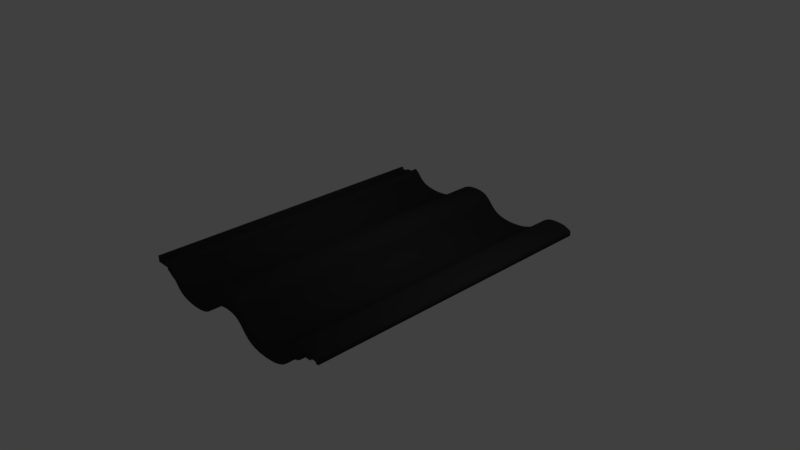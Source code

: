 # Source: tile.blend  (saved by Blender 2.79.0; exported with 4.5.12 LTS)
import bpy
from mathutils import Matrix  # noqa: F401  (used for matrix-valued properties, if any)

bpy.ops.wm.read_factory_settings(use_empty=True)
scene = bpy.context.scene
scene.name = 'Scene'

# ---- collections
col_collection_1 = bpy.data.collections.new('Collection 1'); scene.collection.children.link(col_collection_1)
col_collection_2 = bpy.data.collections.new('Collection 2'); scene.collection.children.link(col_collection_2)
col_collection_2.hide_render = True
col_collection_2.hide_viewport = True

# ---- materials (node trees are filled in below, after node groups)
mat_material = bpy.data.materials.new('Material')
mat_material.alpha_threshold = 0.0
mat_material.use_transparent_shadow = False
mat_material.diffuse_color = (0.03741, 0.03741, 0.03741, 1.0)
mat_material.roughness = 0.5

# ---- material node trees

# ---- world
world_world = bpy.data.worlds.new('World'); scene.world = world_world
world_world.color = (0.05088, 0.05088, 0.05088)
world_world.use_sun_shadow = False
world_world.sun_shadow_jitter_overblur = 0.0
world_world.cycles.sampling_method = 'MANUAL'

# ---- cameras
cam_camera = bpy.data.cameras.new('Camera')
cam_camera.clip_end = 100.0
cam_camera.lens = 35.0
cam_camera.sensor_width = 32.0
cam_camera.sensor_height = 18.0
cam_camera.ortho_scale = 7.314
cam_camera.dof.focus_distance = 0.0
cam_camera.dof.aperture_fstop = 128.0

# ---- lights
light_lamp = bpy.data.lights.new('Lamp', 'POINT')
light_lamp.transmission_factor = 0.0
light_lamp.cutoff_distance = 30.0
light_lamp.energy = 100.0
light_lamp.shadow_buffer_clip_start = 1.001
light_lamp.shadow_soft_size = 0.1
light_lamp.shadow_maximum_resolution = 0.006
light_lamp.use_absolute_resolution = True

# ---- meshes
me_cubeziercurve = bpy.data.meshes.new('CUBezierCurve')
me_cubeziercurve.from_pydata([(-1.275, 0.1674, -1.484e-08), (-1.256, 0.1533, -1.503e-08), (-1.239, 0.1406, -1.968e-08), (-1.224, 0.1257, -2.687e-08), (-1.207, 0.105, -3.465e-08), (-1.188, 0.0815, -4.216e-08), (-1.164, 0.05653, -4.829e-08), (-1.132, 0.03156, -5.192e-08), (-1.093, 0.007991, -5.194e-08), (-1.042, -0.01274, -4.724e-08), (-0.9791, -0.0292, -3.671e-08), (-0.9017, -0.03998, -1.924e-08), (-0.8078, -0.04365, 6.294e-09), (-0.7019, -0.03742, 3.483e-08), (-0.6165, -0.02093, 5.299e-08), (-0.5479, 0.003778, 6.228e-08), (-0.4923, 0.03466, 6.416e-08), (-0.4459, 0.06967, 6.013e-08), (-0.4051, 0.1068, 5.166e-08), (-0.3661, 0.1439, 4.023e-08), (-0.3251, 0.179, 2.732e-08), (-0.2785, 0.2101, 1.443e-08), (-0.2224, 0.235, 3.02e-09), (-0.1532, 0.2519, -5.417e-09), (-0.06717, 0.2585, -9.402e-09), (0.01476, 0.2532, -9.518e-09), (0.0786, 0.2371, -7.674e-09), (0.1285, 0.2123, -4.241e-09), (0.1688, 0.181, 4.072e-10), (0.2035, 0.1455, 5.899e-09), (0.2368, 0.1077, 1.186e-08), (0.273, 0.06999, 1.793e-08), (0.3162, 0.03442, 2.372e-08), (0.3706, 0.00319, 2.886e-08), (0.4405, -0.02155, 3.299e-08), (0.5299, -0.03764, 3.574e-08), (0.6431, -0.0429, 3.672e-08), (0.7609, -0.0357, 3.558e-08), (0.8554, -0.01751, 3.249e-08), (0.9307, 0.009281, 2.784e-08), (0.9909, 0.04227, 2.202e-08), (1.04, 0.07907, 1.544e-08), (1.082, 0.1173, 8.495e-09), (1.121, 0.1545, 1.575e-09), (1.162, 0.1883, -4.919e-09), (1.207, 0.2163, -1.059e-08), (1.263, 0.2361, -1.504e-08), (1.331, 0.2454, -1.788e-08), (1.417, 0.2416, -1.87e-08), (1.423, 0.2412, -1.964e-08), (1.431, 0.2409, -2.224e-08), (1.44, 0.2404, -2.617e-08), (1.451, 0.2394, -3.11e-08), (1.464, 0.2377, -3.666e-08), (1.479, 0.2349, -4.254e-08), (1.495, 0.2309, -4.837e-08), (1.512, 0.2252, -5.382e-08), (1.531, 0.2177, -5.856e-08), (1.552, 0.2079, -6.223e-08), (1.574, 0.1958, -6.449e-08), (1.597, 0.1809, -6.501e-08), (-1.275, 0.09622, -3.238e-09), (-1.256, -0.07467, 2.211e-08), (-1.239, -0.08535, 1.712e-08), (-1.224, -0.1017, 1.018e-08), (-1.207, -0.1224, 2.405e-09), (-1.188, -0.1459, -5.104e-09), (-1.164, -0.1709, -1.123e-08), (-1.132, -0.1959, -1.486e-08), (-1.093, -0.2195, -1.488e-08), (-1.042, -0.2402, -1.019e-08), (-0.9791, -0.2566, 3.431e-10), (-0.9017, -0.2674, 1.782e-08), (-0.8078, -0.2711, 4.335e-08), (-0.7019, -0.2649, 7.188e-08), (-0.6165, -0.2484, 9.005e-08), (-0.5479, -0.2237, 9.933e-08), (-0.4923, -0.1928, 1.012e-07), (-0.4459, -0.1578, 9.718e-08), (-0.4051, -0.1207, 8.871e-08), (-0.3661, -0.08355, 7.728e-08), (-0.3251, -0.04843, 6.438e-08), (-0.2785, -0.01736, 5.148e-08), (-0.2224, 0.007604, 4.008e-08), (-0.1532, 0.02442, 3.164e-08), (-0.06717, 0.03105, 2.765e-08), (0.01476, 0.02574, 2.754e-08), (0.0786, 0.009621, 2.938e-08), (0.1285, -0.01515, 3.281e-08), (0.1688, -0.0464, 3.746e-08), (0.2035, -0.08198, 4.295e-08), (0.2368, -0.1197, 4.892e-08), (0.273, -0.1575, 5.498e-08), (0.3162, -0.193, 6.077e-08), (0.3706, -0.2243, 6.592e-08), (0.4405, -0.249, 7.005e-08), (0.5299, -0.2651, 7.279e-08), (0.6431, -0.2703, 7.377e-08), (0.7609, -0.2631, 7.263e-08), (0.8554, -0.245, 6.954e-08), (0.9307, -0.2182, 6.489e-08), (0.9909, -0.1852, 5.908e-08), (1.04, -0.1484, 5.25e-08), (1.082, -0.1102, 4.555e-08), (1.121, -0.07297, 3.863e-08), (1.162, -0.03916, 3.214e-08), (1.207, -0.01114, 2.646e-08), (1.263, 0.008698, 2.201e-08), (1.597, 0.1174, 4.304e-09), (1.559, 0.1174, 4.304e-09), (1.559, 0.1415, 3.69e-10), (1.459, 0.1415, 3.69e-10), (1.459, 0.1083, 5.78e-09), (1.387, 0.1083, 5.78e-09), (1.387, 0.1415, 3.69e-10), (1.297, 0.1415, 3.69e-10), (1.297, 0.03285, 1.808e-08), (-1.297, 0.1809, -1.703e-08), (-1.297, 0.09622, -3.238e-09), (-1.4, 0.09622, -3.238e-09), (-1.4, 0.1228, -7.565e-09), (-1.468, 0.1228, -7.565e-09), (-1.468, 0.09622, -3.238e-09), (-1.57, 0.09622, -3.238e-09), (-1.57, 0.1228, -7.565e-09), (-1.605, 0.1228, -7.565e-09), (-1.605, 0.03367, 6.952e-09), (-1.4, 0.03367, 6.952e-09), (-1.4, 0.005717, 1.151e-08), (-1.275, -0.07112, 2.402e-08), (-1.275, 0.1674, -4.197), (-1.256, 0.1533, -4.197), (-1.239, 0.1406, -4.197), (-1.224, 0.1257, -4.197), (-1.207, 0.105, -4.197), (-1.188, 0.0815, -4.197), (-1.164, 0.05653, -4.197), (-1.132, 0.03156, -4.197), (-1.093, 0.007991, -4.197), (-1.042, -0.01274, -4.197), (-0.9791, -0.0292, -4.197), (-0.9017, -0.03998, -4.197), (-0.8078, -0.04365, -4.197), (-0.7019, -0.03742, -4.197), (-0.6165, -0.02093, -4.197), (-0.5479, 0.003777, -4.197), (-0.4923, 0.03466, -4.197), (-0.4459, 0.06967, -4.197), (-0.4051, 0.1068, -4.197), (-0.3661, 0.1439, -4.197), (-0.3251, 0.179, -4.197), (-0.2785, 0.2101, -4.197), (-0.2224, 0.235, -4.197), (-0.1532, 0.2519, -4.197), (-0.06717, 0.2585, -4.197), (0.01476, 0.2532, -4.197), (0.0786, 0.2371, -4.197), (0.1285, 0.2123, -4.197), (0.1688, 0.181, -4.197), (0.2035, 0.1455, -4.197), (0.2368, 0.1077, -4.197), (0.273, 0.06999, -4.197), (0.3162, 0.03442, -4.197), (0.3706, 0.003189, -4.197), (0.4405, -0.02155, -4.197), (0.5299, -0.03764, -4.197), (0.6431, -0.0429, -4.197), (0.7609, -0.0357, -4.197), (0.8554, -0.01751, -4.197), (0.9307, 0.009281, -4.197), (0.9909, 0.04227, -4.197), (1.04, 0.07907, -4.197), (1.082, 0.1173, -4.197), (1.121, 0.1545, -4.197), (1.162, 0.1883, -4.197), (1.207, 0.2163, -4.197), (1.263, 0.2361, -4.197), (1.331, 0.2454, -4.197), (1.417, 0.2416, -4.197), (1.423, 0.2412, -4.197), (1.431, 0.2409, -4.197), (1.44, 0.2404, -4.197), (1.451, 0.2394, -4.197), (1.464, 0.2377, -4.197), (1.479, 0.2349, -4.197), (1.495, 0.2309, -4.197), (1.512, 0.2252, -4.197), (1.531, 0.2177, -4.197), (1.552, 0.2079, -4.197), (1.574, 0.1958, -4.197), (1.597, 0.1809, -4.197), (-1.275, 0.09622, -4.197), (-1.256, -0.07467, -4.197), (-1.239, -0.08535, -4.197), (-1.224, -0.1017, -4.197), (-1.207, -0.1224, -4.197), (-1.188, -0.1459, -4.197), (-1.164, -0.1709, -4.197), (-1.132, -0.1959, -4.197), (-1.093, -0.2195, -4.197), (-1.042, -0.2402, -4.197), (-0.9791, -0.2566, -4.197), (-0.9017, -0.2674, -4.197), (-0.8078, -0.2711, -4.197), (-0.7019, -0.2649, -4.197), (-0.6165, -0.2484, -4.197), (-0.5479, -0.2237, -4.197), (-0.4923, -0.1928, -4.197), (-0.4459, -0.1578, -4.197), (-0.4051, -0.1207, -4.197), (-0.3661, -0.08355, -4.197), (-0.3251, -0.04843, -4.197), (-0.2785, -0.01736, -4.197), (-0.2224, 0.007603, -4.197), (-0.1532, 0.02442, -4.197), (-0.06717, 0.03105, -4.197), (0.01476, 0.02574, -4.197), (0.0786, 0.00962, -4.197), (0.1285, -0.01515, -4.197), (0.1688, -0.0464, -4.197), (0.2035, -0.08198, -4.197), (0.2368, -0.1197, -4.197), (0.273, -0.1575, -4.197), (0.3162, -0.193, -4.197), (0.3706, -0.2243, -4.197), (0.4405, -0.249, -4.197), (0.5299, -0.2651, -4.197), (0.6431, -0.2703, -4.197), (0.7609, -0.2631, -4.197), (0.8554, -0.245, -4.197), (0.9307, -0.2182, -4.197), (0.9909, -0.1852, -4.197), (1.04, -0.1484, -4.197), (1.082, -0.1102, -4.197), (1.121, -0.07297, -4.197), (1.162, -0.03916, -4.197), (1.207, -0.01114, -4.197), (1.263, 0.008698, -4.197), (1.597, 0.1174, -4.197), (1.559, 0.1174, -4.197), (1.559, 0.1415, -4.197), (1.459, 0.1415, -4.197), (1.459, 0.1083, -4.197), (1.387, 0.1083, -4.197), (1.387, 0.1415, -4.197), (1.297, 0.1415, -4.197), (1.297, 0.03285, -4.197), (-1.297, 0.1809, -4.197), (-1.297, 0.09622, -4.197), (-1.4, 0.09622, -4.197), (-1.4, 0.1228, -4.197), (-1.468, 0.1228, -4.197), (-1.468, 0.09622, -4.197), (-1.57, 0.09622, -4.197), (-1.57, 0.1228, -4.197), (-1.605, 0.1228, -4.197), (-1.605, 0.03367, -4.197), (-1.4, 0.03367, -4.197), (-1.4, 0.005717, -4.197), (-1.275, -0.07112, -4.197)], [], [(44, 45, 106, 105), (18, 19, 80, 79), (45, 46, 107, 106), (19, 20, 81, 80), (20, 21, 82, 81), (21, 22, 83, 82), (22, 23, 84, 83), (23, 24, 85, 84), (24, 25, 86, 85), (25, 26, 87, 86), (26, 27, 88, 87), (27, 28, 89, 88), (1, 2, 63, 62), (28, 29, 90, 89), (2, 3, 64, 63), (29, 30, 91, 90), (3, 4, 65, 64), (30, 31, 92, 91), (4, 5, 66, 65), (31, 32, 93, 92), (5, 6, 67, 66), (32, 33, 94, 93), (6, 7, 68, 67), (47, 48, 49, 50, 51, 52, 53, 54, 55, 56, 57, 58, 59, 60, 108, 109, 110, 111, 112, 113, 114, 115, 116, 107, 46), (33, 34, 95, 94), (7, 8, 69, 68), (34, 35, 96, 95), (8, 9, 70, 69), (35, 36, 97, 96), (9, 10, 71, 70), (36, 37, 98, 97), (10, 11, 72, 71), (37, 38, 99, 98), (11, 12, 73, 72), (38, 39, 100, 99), (12, 13, 74, 73), (39, 40, 101, 100), (13, 14, 75, 74), (40, 41, 102, 101), (14, 15, 76, 75), (41, 42, 103, 102), (15, 16, 77, 76), (42, 43, 104, 103), (16, 17, 78, 77), (43, 44, 105, 104), (17, 18, 79, 78), (127, 61, 0, 1, 62, 129, 128), (117, 0, 61, 118), (119, 118, 61, 127, 126, 125, 124, 123, 122, 121, 120), (174, 235, 236, 175), (148, 209, 210, 149), (175, 236, 237, 176), (149, 210, 211, 150), (150, 211, 212, 151), (151, 212, 213, 152), (152, 213, 214, 153), (153, 214, 215, 154), (154, 215, 216, 155), (155, 216, 217, 156), (156, 217, 218, 157), (157, 218, 219, 158), (131, 192, 193, 132), (158, 219, 220, 159), (132, 193, 194, 133), (159, 220, 221, 160), (133, 194, 195, 134), (160, 221, 222, 161), (134, 195, 196, 135), (161, 222, 223, 162), (135, 196, 197, 136), (162, 223, 224, 163), (136, 197, 198, 137), (177, 176, 237, 246, 245, 244, 243, 242, 241, 240, 239, 238, 190, 189, 188, 187, 186, 185, 184, 183, 182, 181, 180, 179, 178), (163, 224, 225, 164), (137, 198, 199, 138), (164, 225, 226, 165), (138, 199, 200, 139), (165, 226, 227, 166), (139, 200, 201, 140), (166, 227, 228, 167), (140, 201, 202, 141), (167, 228, 229, 168), (141, 202, 203, 142), (168, 229, 230, 169), (142, 203, 204, 143), (169, 230, 231, 170), (143, 204, 205, 144), (170, 231, 232, 171), (144, 205, 206, 145), (171, 232, 233, 172), (145, 206, 207, 146), (172, 233, 234, 173), (146, 207, 208, 147), (173, 234, 235, 174), (147, 208, 209, 148), (257, 258, 259, 192, 131, 130, 191), (247, 248, 191, 130), (249, 250, 251, 252, 253, 254, 255, 256, 257, 191, 248), (27, 26, 156, 157), (79, 80, 210, 209), (28, 27, 157, 158), (80, 81, 211, 210), (29, 28, 158, 159), (81, 82, 212, 211), (30, 29, 159, 160), (82, 83, 213, 212), (31, 30, 160, 161), (112, 111, 241, 242), (83, 84, 214, 213), (32, 31, 161, 162), (84, 85, 215, 214), (33, 32, 162, 163), (85, 86, 216, 215), (34, 33, 163, 164), (114, 113, 243, 244), (86, 87, 217, 216), (35, 34, 164, 165), (87, 88, 218, 217), (36, 35, 165, 166), (88, 89, 219, 218), (37, 36, 166, 167), (116, 115, 245, 246), (89, 90, 220, 219), (38, 37, 167, 168), (90, 91, 221, 220), (39, 38, 168, 169), (91, 92, 222, 221), (40, 39, 169, 170), (107, 116, 246, 237), (92, 93, 223, 222), (41, 40, 170, 171), (93, 94, 224, 223), (42, 41, 171, 172), (94, 95, 225, 224), (43, 42, 172, 173), (95, 96, 226, 225), (44, 43, 173, 174), (96, 97, 227, 226), (45, 44, 174, 175), (97, 98, 228, 227), (46, 45, 175, 176), (98, 99, 229, 228), (47, 46, 176, 177), (99, 100, 230, 229), (48, 47, 177, 178), (100, 101, 231, 230), (49, 48, 178, 179), (101, 102, 232, 231), (50, 49, 179, 180), (102, 103, 233, 232), (51, 50, 180, 181), (103, 104, 234, 233), (52, 51, 181, 182), (1, 0, 130, 131), (104, 105, 235, 234), (53, 52, 182, 183), (2, 1, 131, 132), (105, 106, 236, 235), (54, 53, 183, 184), (3, 2, 132, 133), (106, 107, 237, 236), (55, 54, 184, 185), (4, 3, 133, 134), (110, 109, 239, 240), (56, 55, 185, 186), (5, 4, 134, 135), (111, 110, 240, 241), (57, 56, 186, 187), (6, 5, 135, 136), (113, 112, 242, 243), (58, 57, 187, 188), (7, 6, 136, 137), (115, 114, 244, 245), (59, 58, 188, 189), (8, 7, 137, 138), (60, 59, 189, 190), (9, 8, 138, 139), (129, 62, 192, 259), (117, 118, 248, 247), (10, 9, 139, 140), (62, 63, 193, 192), (118, 119, 249, 248), (11, 10, 140, 141), (63, 64, 194, 193), (119, 120, 250, 249), (12, 11, 141, 142), (64, 65, 195, 194), (120, 121, 251, 250), (13, 12, 142, 143), (65, 66, 196, 195), (121, 122, 252, 251), (14, 13, 143, 144), (66, 67, 197, 196), (122, 123, 253, 252), (15, 14, 144, 145), (67, 68, 198, 197), (123, 124, 254, 253), (16, 15, 145, 146), (68, 69, 199, 198), (124, 125, 255, 254), (17, 16, 146, 147), (69, 70, 200, 199), (125, 126, 256, 255), (18, 17, 147, 148), (70, 71, 201, 200), (126, 127, 257, 256), (19, 18, 148, 149), (71, 72, 202, 201), (127, 128, 258, 257), (20, 19, 149, 150), (72, 73, 203, 202), (21, 20, 150, 151), (73, 74, 204, 203), (22, 21, 151, 152), (0, 117, 247, 130), (74, 75, 205, 204), (128, 129, 259, 258), (23, 22, 152, 153), (108, 60, 190, 238), (75, 76, 206, 205), (24, 23, 153, 154), (76, 77, 207, 206), (25, 24, 154, 155), (77, 78, 208, 207), (26, 25, 155, 156), (109, 108, 238, 239), (78, 79, 209, 208)])
me_cubeziercurve.polygons.foreach_set('use_smooth', [True] * 227)
me_cubeziercurve.materials.append(mat_material)
me_cubeziercurve.use_remesh_preserve_volume = False
me_cubeziercurve.use_remesh_preserve_attributes = False
me_cubeziercurve.use_mirror_vertex_groups = False
me_cubeziercurve.update()
me_cube = bpy.data.meshes.new('Cube')
me_cube.from_pydata([(-1.0, -1.0, -1.0), (-1.0, -1.0, 1.0), (-1.0, 1.0, -1.0), (-1.0, 1.0, 1.0), (1.0, -1.0, -1.0), (1.0, -1.0, 1.0), (1.0, 1.0, -1.0), (1.0, 1.0, 1.0)], [], [(0, 1, 3, 2), (2, 3, 7, 6), (6, 7, 5, 4), (4, 5, 1, 0), (2, 6, 4, 0), (7, 3, 1, 5)])
me_cube.use_remesh_preserve_volume = False
me_cube.use_remesh_preserve_attributes = False
me_cube.use_mirror_vertex_groups = False
me_cube.update()

# ---- curves / text
cu_beziercurve_001 = bpy.data.curves.new('BezierCurve.001', 'CURVE')
cu_beziercurve_001.dimensions = '3D'
_sp = cu_beziercurve_001.splines.new('BEZIER'); _sp.bezier_points.add(5)
_sp.bezier_points.foreach_set('co', [-1.275, 0.1563, -1.303e-08, -0.8078, -0.04365, 6.294e-09, -0.06717, 0.2585, -9.402e-09, 0.6431, -0.0429, 3.672e-08, 1.417, 0.2416, -1.87e-08, 1.597, 0.1809, -6.501e-08])
_sp.bezier_points.foreach_set('handle_left', [-1.302, 0.1557, -1.301e-08, -1.219, -0.04509, -1.134e-07, -0.4502, 0.2551, -4.342e-09, 0.1372, -0.04637, 3.681e-08, 1.033, 0.2858, -1.996e-08, 1.501, 0.2463, -6.688e-08])
_sp.bezier_points.foreach_set('handle_right', [-1.19, 0.1583, -1.309e-08, -0.3383, -0.042, 1.431e-07, 0.3023, 0.2618, -1.428e-08, 1.166, -0.03931, 3.661e-08, 1.437, 0.2393, -1.864e-08, 1.645, 0.148, -6.408e-08])
for _p, _l, _r in zip(_sp.bezier_points, ['ALIGNED', 'ALIGNED', 'ALIGNED', 'ALIGNED', 'ALIGNED', 'ALIGNED'], ['ALIGNED', 'ALIGNED', 'ALIGNED', 'ALIGNED', 'ALIGNED', 'ALIGNED']): _p.handle_left_type = _l; _p.handle_right_type = _r
_sp.order_u = 0
_sp.order_v = 0
cu_beziercurve_001.use_path = True
cu_beziercurve_001.use_path_clamp = True
cu_beziercurve_001.bevel_resolution = 0
cu_beziercurve_001.fill_mode = 'HALF'

# ---- objects
ob_beziercurve_copy = bpy.data.objects.new('BezierCurve.Copy', cu_beziercurve_001)
ob_beziercurve = bpy.data.objects.new('BezierCurve', me_cubeziercurve)
ob_lamp = bpy.data.objects.new('Lamp', light_lamp)
ob_camera = bpy.data.objects.new('Camera', cam_camera)
ob_cube = bpy.data.objects.new('Cube', me_cube)

# ---- transforms, parenting, visibility, modifiers, constraints
ob_beziercurve_copy.location = (0.0, 6.028e-10, -0.004487)
ob_beziercurve_copy.rotation_euler = (1.571, -0.0, -0.0)
ob_beziercurve_copy.hide_viewport = True
ob_beziercurve_copy.lineart.crease_threshold = 0.0
ob_beziercurve.location = (0.0, -2.1, 0.0)
ob_beziercurve.rotation_euler = (1.571, -0.0, -0.0)
ob_beziercurve.lineart.crease_threshold = 0.0
ob_lamp.location = (4.076, 1.005, 5.904)
ob_lamp.rotation_euler = (0.6503, 0.05522, 1.866)
ob_lamp.lock_rotations_4d = False
ob_lamp.empty_display_type = 'ARROWS'
ob_lamp.color = (0.0, 0.0, 0.0, 0.0)
ob_lamp.lineart.crease_threshold = 0.0
ob_camera.location = (7.481, -6.508, 5.344)
ob_camera.rotation_euler = (1.109, 0.0, 0.8149)
ob_camera.lock_rotations_4d = False
ob_camera.empty_display_type = 'ARROWS'
ob_camera.color = (0.0, 0.0, 0.0, 0.0)
ob_camera.display_type = 'WIRE'
ob_camera.lineart.crease_threshold = 0.0
ob_cube.location = (0.0, 0.0, 0.0)
ob_cube.rotation_euler = (0.0, -0.0, -1.571)
ob_cube.scale = (2.1, 1.65, 0.275)
ob_cube.lineart.crease_threshold = 0.0

# ---- collection membership
col_collection_1.objects.link(ob_beziercurve_copy)
col_collection_1.objects.link(ob_beziercurve)
col_collection_1.objects.link(ob_lamp)
col_collection_1.objects.link(ob_camera)
col_collection_2.objects.link(ob_cube)

# ---- scene / render settings (as saved in the file)
scene.camera = ob_camera
scene.frame_start = 1; scene.frame_end = 250; scene.frame_set(4)
scene.render.engine = 'BLENDER_EEVEE_NEXT'
scene.render.resolution_percentage = 50
scene.render.dither_intensity = 0.0
scene.cycles.use_denoising = False
scene.cycles.samples = 128
scene.cycles.sampling_pattern = 'TABULATED_SOBOL'
scene.cycles.use_adaptive_sampling = False
scene.cycles.use_light_tree = False
scene.cycles.blur_glossy = 0.0
scene.cycles.sample_clamp_indirect = 0.0
scene.view_settings.view_transform = 'Standard'
bpy.context.view_layer.update()
